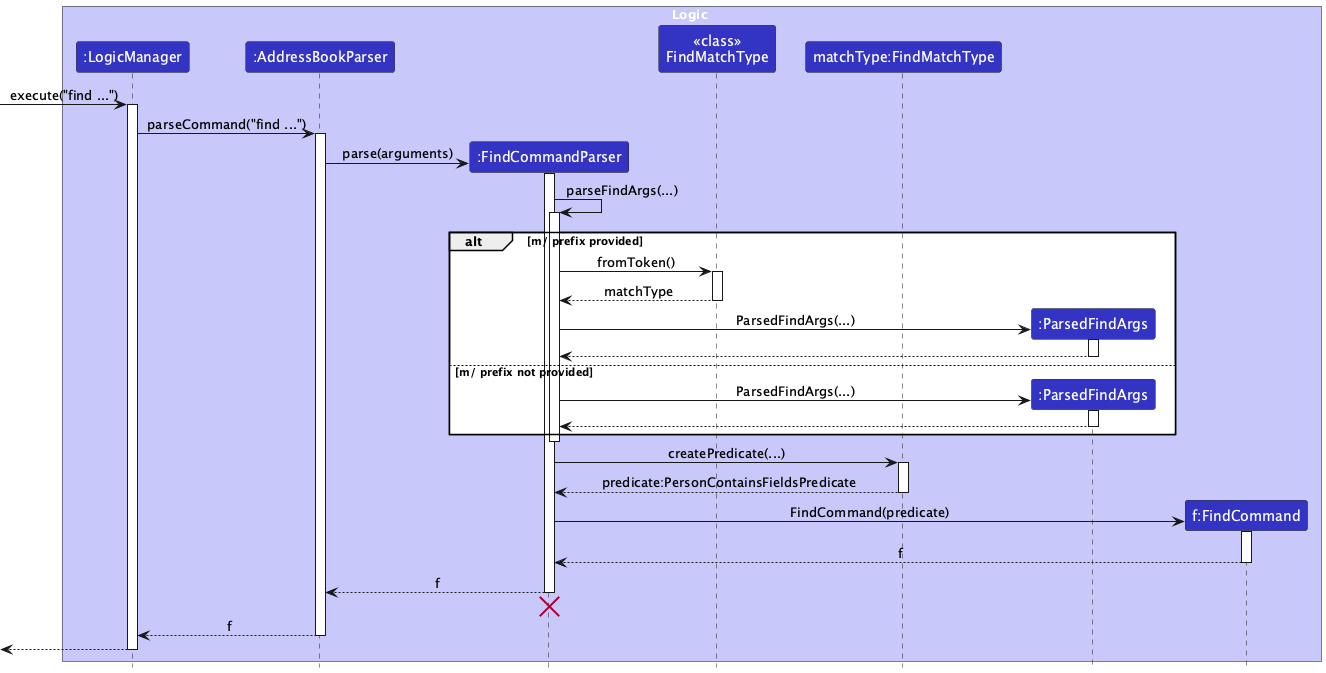

The diagram above was rendered by PlantUML. Its source (embedded in the PNG):
@startuml
!include style.puml
skinparam ArrowFontStyle plain

box Logic LOGIC_COLOR_T1
participant ":LogicManager" as LogicManager LOGIC_COLOR
participant ":AddressBookParser" as AddressBookParser LOGIC_COLOR
participant ":FindCommandParser" as FindCommandParser LOGIC_COLOR
participant "<<class>>\nFindMatchType" as FindMatchTypeClass LOGIC_COLOR
participant "matchType:FindMatchType" as FindMatchType LOGIC_COLOR
participant ":ParsedFindArgs" as ParsedFindArgs LOGIC_COLOR
participant "f:FindCommand" as FindCommand LOGIC_COLOR
end box

[-> LogicManager : execute("find ...")
activate LogicManager

LogicManager -> AddressBookParser : parseCommand("find ...")
activate AddressBookParser

create FindCommandParser
AddressBookParser -> FindCommandParser : parse(arguments)
activate FindCommandParser

FindCommandParser -> FindCommandParser : parseFindArgs(...)
activate FindCommandParser
alt m/ prefix provided
    FindCommandParser -> FindMatchTypeClass : fromToken()
    activate FindMatchTypeClass
    FindMatchTypeClass --> FindCommandParser : matchType
    deactivate FindMatchTypeClass
    create ParsedFindArgs
    FindCommandParser -> ParsedFindArgs : ParsedFindArgs(...)
    activate ParsedFindArgs
    ParsedFindArgs --> FindCommandParser :
    deactivate ParsedFindArgs
else m/ prefix not provided
    create ParsedFindArgs
    FindCommandParser -> ParsedFindArgs : ParsedFindArgs(...)
    activate ParsedFindArgs
    ParsedFindArgs --> FindCommandParser :
    deactivate ParsedFindArgs
end
deactivate FindCommandParser

FindCommandParser -> FindMatchType : createPredicate(...)
activate FindMatchType
FindMatchType --> FindCommandParser : predicate:PersonContainsFieldsPredicate
deactivate FindMatchType

create FindCommand
FindCommandParser -> FindCommand : FindCommand(predicate)
activate FindCommand
FindCommand --> FindCommandParser : f
deactivate FindCommand

FindCommandParser --> AddressBookParser : f
deactivate FindCommandParser
FindCommandParser -[hidden]-> AddressBookParser
destroy FindCommandParser

AddressBookParser --> LogicManager : f
deactivate AddressBookParser

[<--LogicManager
deactivate LogicManager
@enduml